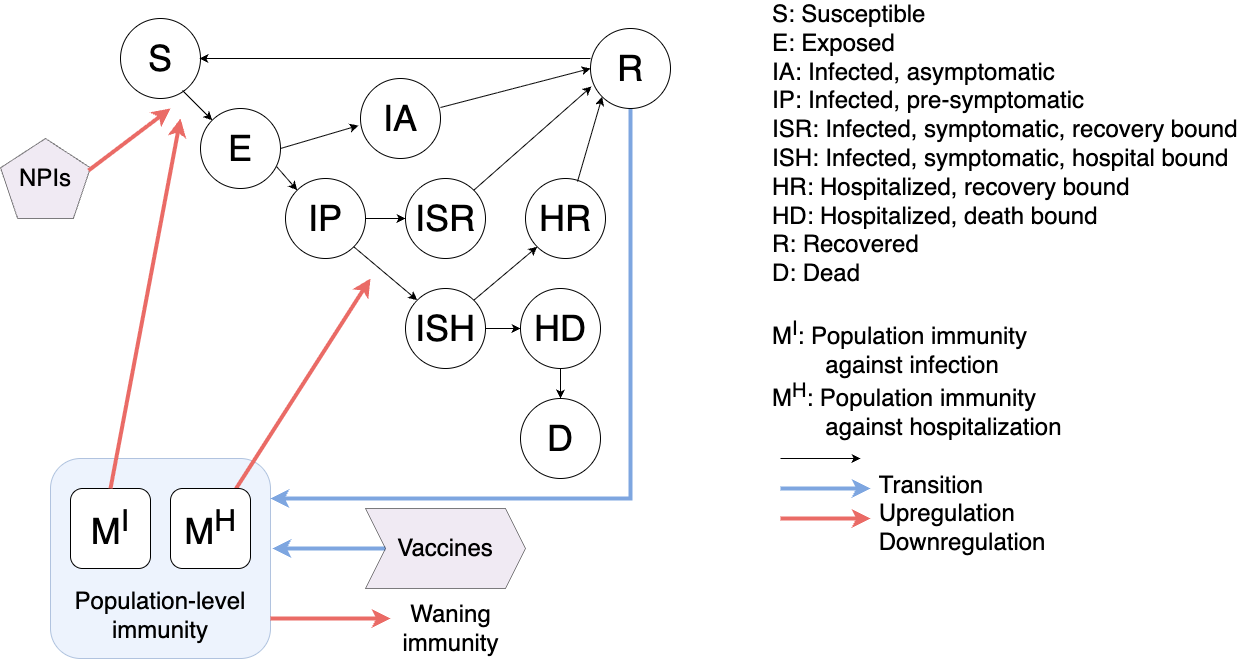

The diagram above was exported from draw.io. Its source (the exported page's mxGraphModel, read from the mxfile embedded in the PNG):
<mxGraphModel dx="2074" dy="1146" grid="1" gridSize="10" guides="1" tooltips="1" connect="1" arrows="1" fold="1" page="1" pageScale="1" pageWidth="850" pageHeight="1100" math="0" shadow="0">
  <root>
    <mxCell id="0" />
    <mxCell id="1" parent="0" />
    <mxCell id="cQbxpjMcKua1s1AFsrHM-1" value="&lt;div style=&quot;font-size: 24px;&quot;&gt;&lt;font style=&quot;font-size: 24px;&quot;&gt;&lt;br&gt;&lt;/font&gt;&lt;/div&gt;&lt;div style=&quot;font-size: 24px;&quot;&gt;&lt;font style=&quot;font-size: 24px;&quot;&gt;&lt;br&gt;&lt;/font&gt;&lt;/div&gt;&lt;div style=&quot;font-size: 24px;&quot;&gt;&lt;font style=&quot;font-size: 24px;&quot;&gt;&lt;br&gt;&lt;/font&gt;&lt;/div&gt;&lt;div style=&quot;font-size: 24px;&quot;&gt;&lt;font style=&quot;font-size: 24px;&quot;&gt;&lt;br&gt;&lt;/font&gt;&lt;/div&gt;&lt;div style=&quot;font-size: 24px;&quot;&gt;&lt;font style=&quot;font-size: 24px;&quot;&gt;Population-level immunity&lt;br&gt;&lt;/font&gt;&lt;/div&gt;" style="rounded=1;whiteSpace=wrap;html=1;fillColor=#dae8fc;strokeColor=#6c8ebf;opacity=50;" parent="1" vertex="1">
      <mxGeometry x="60" y="520" width="220" height="200" as="geometry" />
    </mxCell>
    <mxCell id="cQbxpjMcKua1s1AFsrHM-2" value="&lt;font style=&quot;font-size: 36px;&quot;&gt;IP&lt;/font&gt;" style="ellipse;whiteSpace=wrap;html=1;" parent="1" vertex="1">
      <mxGeometry x="295" y="240" width="80" height="80" as="geometry" />
    </mxCell>
    <mxCell id="cQbxpjMcKua1s1AFsrHM-3" value="&lt;font style=&quot;font-size: 36px;&quot;&gt;IA&lt;/font&gt;" style="ellipse;whiteSpace=wrap;html=1;" parent="1" vertex="1">
      <mxGeometry x="370" y="140" width="80" height="80" as="geometry" />
    </mxCell>
    <mxCell id="cQbxpjMcKua1s1AFsrHM-4" value="&lt;font style=&quot;font-size: 36px;&quot;&gt;ISR&lt;/font&gt;" style="ellipse;whiteSpace=wrap;html=1;" parent="1" vertex="1">
      <mxGeometry x="415" y="240" width="80" height="80" as="geometry" />
    </mxCell>
    <mxCell id="cQbxpjMcKua1s1AFsrHM-5" value="&lt;font style=&quot;font-size: 36px;&quot;&gt;HR&lt;/font&gt;" style="ellipse;whiteSpace=wrap;html=1;" parent="1" vertex="1">
      <mxGeometry x="535" y="240" width="80" height="80" as="geometry" />
    </mxCell>
    <mxCell id="cQbxpjMcKua1s1AFsrHM-6" value="&lt;font style=&quot;font-size: 36px;&quot;&gt;D&lt;/font&gt;" style="ellipse;whiteSpace=wrap;html=1;" parent="1" vertex="1">
      <mxGeometry x="530" y="460" width="80" height="80" as="geometry" />
    </mxCell>
    <mxCell id="cQbxpjMcKua1s1AFsrHM-7" value="&lt;font style=&quot;font-size: 36px;&quot;&gt;M&lt;sup&gt;I&lt;/sup&gt;&lt;/font&gt;" style="rounded=1;whiteSpace=wrap;html=1;" parent="1" vertex="1">
      <mxGeometry x="80" y="550" width="80" height="80" as="geometry" />
    </mxCell>
    <mxCell id="cQbxpjMcKua1s1AFsrHM-8" value="" style="endArrow=classic;html=1;rounded=0;entryX=1;entryY=0.2;entryDx=0;entryDy=0;fillColor=#67AB9F;strokeColor=#7EA6E0;strokeWidth=4;entryPerimeter=0;exitX=0.5;exitY=1;exitDx=0;exitDy=0;" parent="1" source="cQbxpjMcKua1s1AFsrHM-10" target="cQbxpjMcKua1s1AFsrHM-1" edge="1">
      <mxGeometry width="50" height="50" relative="1" as="geometry">
        <mxPoint x="690" y="610" as="sourcePoint" />
        <mxPoint x="200" y="531.72" as="targetPoint" />
        <Array as="points">
          <mxPoint x="640" y="560" />
        </Array>
      </mxGeometry>
    </mxCell>
    <mxCell id="cQbxpjMcKua1s1AFsrHM-9" value="&lt;font style=&quot;font-size: 36px;&quot;&gt;S&lt;/font&gt;" style="ellipse;whiteSpace=wrap;html=1;" parent="1" vertex="1">
      <mxGeometry x="130" y="79.99999999999997" width="80" height="80" as="geometry" />
    </mxCell>
    <mxCell id="cQbxpjMcKua1s1AFsrHM-10" value="&lt;font style=&quot;font-size: 36px;&quot;&gt;R&lt;/font&gt;" style="ellipse;whiteSpace=wrap;html=1;" parent="1" vertex="1">
      <mxGeometry x="600" y="90" width="80" height="80" as="geometry" />
    </mxCell>
    <mxCell id="cQbxpjMcKua1s1AFsrHM-11" value="" style="endArrow=classic;html=1;rounded=0;exitX=0.775;exitY=0.9;exitDx=0;exitDy=0;exitPerimeter=0;" parent="1" source="cQbxpjMcKua1s1AFsrHM-9" target="cQbxpjMcKua1s1AFsrHM-14" edge="1">
      <mxGeometry width="50" height="50" relative="1" as="geometry">
        <mxPoint x="170" y="160" as="sourcePoint" />
        <mxPoint x="220" y="150" as="targetPoint" />
      </mxGeometry>
    </mxCell>
    <mxCell id="cQbxpjMcKua1s1AFsrHM-12" value="" style="endArrow=classic;html=1;rounded=0;exitX=0.95;exitY=0.725;exitDx=0;exitDy=0;entryX=0;entryY=0;entryDx=0;entryDy=0;exitPerimeter=0;" parent="1" source="cQbxpjMcKua1s1AFsrHM-14" target="cQbxpjMcKua1s1AFsrHM-2" edge="1">
      <mxGeometry width="50" height="50" relative="1" as="geometry">
        <mxPoint x="270" y="360" as="sourcePoint" />
        <mxPoint x="320" y="310" as="targetPoint" />
      </mxGeometry>
    </mxCell>
    <mxCell id="cQbxpjMcKua1s1AFsrHM-13" value="" style="endArrow=classic;html=1;rounded=0;exitX=1;exitY=0.5;exitDx=0;exitDy=0;entryX=-0.025;entryY=0.588;entryDx=0;entryDy=0;entryPerimeter=0;" parent="1" source="cQbxpjMcKua1s1AFsrHM-14" target="cQbxpjMcKua1s1AFsrHM-3" edge="1">
      <mxGeometry width="50" height="50" relative="1" as="geometry">
        <mxPoint x="240" y="412" as="sourcePoint" />
        <mxPoint x="312" y="370" as="targetPoint" />
      </mxGeometry>
    </mxCell>
    <mxCell id="cQbxpjMcKua1s1AFsrHM-14" value="&lt;font style=&quot;font-size: 36px;&quot;&gt;E&lt;/font&gt;" style="ellipse;whiteSpace=wrap;html=1;" parent="1" vertex="1">
      <mxGeometry x="210" y="170" width="80" height="80" as="geometry" />
    </mxCell>
    <mxCell id="cQbxpjMcKua1s1AFsrHM-15" value="" style="endArrow=classic;html=1;rounded=0;exitX=1;exitY=0.5;exitDx=0;exitDy=0;entryX=0;entryY=0.5;entryDx=0;entryDy=0;" parent="1" source="cQbxpjMcKua1s1AFsrHM-2" target="cQbxpjMcKua1s1AFsrHM-4" edge="1">
      <mxGeometry width="50" height="50" relative="1" as="geometry">
        <mxPoint x="460" y="310" as="sourcePoint" />
        <mxPoint x="510" y="260" as="targetPoint" />
      </mxGeometry>
    </mxCell>
    <mxCell id="cQbxpjMcKua1s1AFsrHM-17" value="" style="endArrow=classic;html=1;rounded=0;entryX=0;entryY=1;entryDx=0;entryDy=0;exitX=0.65;exitY=0.038;exitDx=0;exitDy=0;exitPerimeter=0;" parent="1" source="cQbxpjMcKua1s1AFsrHM-5" target="cQbxpjMcKua1s1AFsrHM-10" edge="1">
      <mxGeometry width="50" height="50" relative="1" as="geometry">
        <mxPoint x="640" y="340" as="sourcePoint" />
        <mxPoint x="690" y="290" as="targetPoint" />
      </mxGeometry>
    </mxCell>
    <mxCell id="cQbxpjMcKua1s1AFsrHM-19" value="" style="endArrow=classic;html=1;rounded=0;strokeWidth=4;strokeColor=#EA6B66;exitX=0.75;exitY=1;exitDx=0;exitDy=0;" parent="1" edge="1">
      <mxGeometry width="50" height="50" relative="1" as="geometry">
        <mxPoint x="280" y="680" as="sourcePoint" />
        <mxPoint x="400" y="680" as="targetPoint" />
      </mxGeometry>
    </mxCell>
    <mxCell id="cQbxpjMcKua1s1AFsrHM-20" value="&lt;div&gt;Waning&lt;/div&gt;&lt;div&gt;immunity&lt;br&gt;&lt;/div&gt;" style="text;strokeColor=none;fillColor=none;html=1;fontSize=24;fontStyle=0;verticalAlign=middle;align=center;" parent="1" vertex="1">
      <mxGeometry x="410" y="670" width="100" height="40" as="geometry" />
    </mxCell>
    <mxCell id="cQbxpjMcKua1s1AFsrHM-21" value="" style="endArrow=classic;html=1;rounded=0;" parent="1" edge="1">
      <mxGeometry width="50" height="50" relative="1" as="geometry">
        <mxPoint x="600" y="120" as="sourcePoint" />
        <mxPoint x="209" y="120" as="targetPoint" />
        <Array as="points" />
      </mxGeometry>
    </mxCell>
    <mxCell id="cQbxpjMcKua1s1AFsrHM-22" value="" style="endArrow=classic;html=1;rounded=0;strokeWidth=4;strokeColor=#EA6B66;" parent="1" edge="1">
      <mxGeometry width="50" height="50" relative="1" as="geometry">
        <mxPoint x="120" y="550" as="sourcePoint" />
        <mxPoint x="190" y="180" as="targetPoint" />
      </mxGeometry>
    </mxCell>
    <mxCell id="cQbxpjMcKua1s1AFsrHM-23" value="" style="endArrow=classic;html=1;rounded=0;strokeWidth=4;strokeColor=#EA6B66;" parent="1" source="cQbxpjMcKua1s1AFsrHM-27" edge="1">
      <mxGeometry width="50" height="50" relative="1" as="geometry">
        <mxPoint x="225" y="490" as="sourcePoint" />
        <mxPoint x="380" y="340" as="targetPoint" />
        <Array as="points" />
      </mxGeometry>
    </mxCell>
    <mxCell id="cQbxpjMcKua1s1AFsrHM-24" value="" style="endArrow=classic;html=1;rounded=0;entryX=0;entryY=0.5;entryDx=0;entryDy=0;" parent="1" target="cQbxpjMcKua1s1AFsrHM-10" edge="1">
      <mxGeometry width="50" height="50" relative="1" as="geometry">
        <mxPoint x="450" y="169" as="sourcePoint" />
        <mxPoint x="600" y="460" as="targetPoint" />
      </mxGeometry>
    </mxCell>
    <mxCell id="cQbxpjMcKua1s1AFsrHM-25" value="&lt;font style=&quot;font-size: 24px;&quot;&gt;NPIs&lt;/font&gt;" style="whiteSpace=wrap;html=1;shape=mxgraph.basic.pentagon;fillColor=#E1D5E7;opacity=50;" parent="1" vertex="1">
      <mxGeometry x="10" y="200" width="90" height="80" as="geometry" />
    </mxCell>
    <mxCell id="cQbxpjMcKua1s1AFsrHM-26" value="" style="endArrow=classic;html=1;rounded=0;strokeWidth=4;strokeColor=#EA6B66;exitX=0.978;exitY=0.525;exitDx=0;exitDy=0;exitPerimeter=0;" parent="1" edge="1">
      <mxGeometry width="50" height="50" relative="1" as="geometry">
        <mxPoint x="98.01999999999998" y="232" as="sourcePoint" />
        <mxPoint x="180" y="170" as="targetPoint" />
      </mxGeometry>
    </mxCell>
    <mxCell id="cQbxpjMcKua1s1AFsrHM-27" value="&lt;font style=&quot;font-size: 36px;&quot;&gt;M&lt;sup&gt;H&lt;/sup&gt;&lt;/font&gt;" style="rounded=1;whiteSpace=wrap;html=1;" parent="1" vertex="1">
      <mxGeometry x="180" y="550" width="80" height="80" as="geometry" />
    </mxCell>
    <mxCell id="cQbxpjMcKua1s1AFsrHM-28" value="" style="endArrow=classic;html=1;rounded=0;strokeWidth=4;strokeColor=#7EA6E0;exitX=0;exitY=0.5;exitDx=0;exitDy=0;" parent="1" source="cQbxpjMcKua1s1AFsrHM-29" edge="1">
      <mxGeometry width="50" height="50" relative="1" as="geometry">
        <mxPoint x="320" y="630" as="sourcePoint" />
        <mxPoint x="282" y="610" as="targetPoint" />
      </mxGeometry>
    </mxCell>
    <mxCell id="cQbxpjMcKua1s1AFsrHM-29" value="&lt;font style=&quot;font-size: 24px;&quot;&gt;Vaccines&lt;/font&gt;" style="shape=step;perimeter=stepPerimeter;whiteSpace=wrap;html=1;fixedSize=1;opacity=50;fillColor=#E1D5E7;" parent="1" vertex="1">
      <mxGeometry x="375" y="570" width="160" height="80" as="geometry" />
    </mxCell>
    <mxCell id="cQbxpjMcKua1s1AFsrHM-30" value="&lt;div align=&quot;left&quot;&gt;S: Susceptible&lt;/div&gt;&lt;div align=&quot;left&quot;&gt;E: Exposed&lt;/div&gt;&lt;div align=&quot;left&quot;&gt;IA: Infected, asymptomatic&lt;/div&gt;&lt;div align=&quot;left&quot;&gt;IP: Infected, pre-symptomatic&lt;/div&gt;&lt;div align=&quot;left&quot;&gt;ISR: Infected, symptomatic, recovery bound&lt;/div&gt;&lt;div align=&quot;left&quot;&gt;ISH: Infected, symptomatic, hospital bound&lt;/div&gt;&lt;div align=&quot;left&quot;&gt;HR: Hospitalized, recovery bound&lt;/div&gt;&lt;div align=&quot;left&quot;&gt;HD: Hospitalized, death bound&lt;/div&gt;&lt;div align=&quot;left&quot;&gt;R: Recovered&lt;/div&gt;&lt;div align=&quot;left&quot;&gt;D: Dead&lt;/div&gt;&lt;div align=&quot;left&quot;&gt;&lt;br&gt;&lt;/div&gt;&lt;div align=&quot;left&quot;&gt;M&lt;sup&gt;I&lt;/sup&gt;: Population immunity&lt;/div&gt;&lt;div align=&quot;left&quot;&gt;&lt;span style=&quot;white-space: pre;&quot;&gt;&#09;&lt;/span&gt;against infection&lt;/div&gt;&lt;div align=&quot;left&quot;&gt;M&lt;sup&gt;H&lt;/sup&gt;: Population immunity&lt;/div&gt;&lt;div align=&quot;left&quot;&gt;&lt;span style=&quot;white-space: pre;&quot;&gt;&#09;&lt;/span&gt;against hospitalization&lt;/div&gt;&lt;div align=&quot;left&quot;&gt;&lt;br&gt;&lt;/div&gt;&lt;div align=&quot;left&quot;&gt;&lt;span style=&quot;white-space: pre;&quot;&gt;&#09;&lt;/span&gt;&lt;span style=&quot;white-space: pre;&quot;&gt;&#09;&lt;/span&gt;Transition&lt;/div&gt;&lt;div align=&quot;left&quot;&gt;&lt;span style=&quot;white-space: pre;&quot;&gt;&#09;&lt;span style=&quot;white-space: pre;&quot;&gt;&#09;&lt;/span&gt;&lt;/span&gt;Upregulation&lt;/div&gt;&lt;div align=&quot;left&quot;&gt;&lt;span style=&quot;white-space: pre;&quot;&gt;&#09;&lt;/span&gt;&lt;span style=&quot;white-space: pre;&quot;&gt;&#09;&lt;/span&gt;Downregulation&lt;br&gt;&lt;/div&gt;" style="text;strokeColor=none;fillColor=none;html=1;fontSize=24;fontStyle=0;verticalAlign=middle;align=left;" parent="1" vertex="1">
      <mxGeometry x="780" y="320" width="100" height="40" as="geometry" />
    </mxCell>
    <mxCell id="cQbxpjMcKua1s1AFsrHM-31" value="" style="endArrow=classic;html=1;rounded=0;strokeWidth=4;strokeColor=#EA6B66;entryX=1;entryY=6.5;entryDx=0;entryDy=0;entryPerimeter=0;" parent="1" target="cQbxpjMcKua1s1AFsrHM-30" edge="1">
      <mxGeometry width="50" height="50" relative="1" as="geometry">
        <mxPoint x="790" y="580" as="sourcePoint" />
        <mxPoint x="830" y="580" as="targetPoint" />
      </mxGeometry>
    </mxCell>
    <mxCell id="cQbxpjMcKua1s1AFsrHM-32" value="" style="endArrow=classic;html=1;rounded=0;strokeWidth=4;strokeColor=#7EA6E0;entryX=1;entryY=5.75;entryDx=0;entryDy=0;entryPerimeter=0;" parent="1" target="cQbxpjMcKua1s1AFsrHM-30" edge="1">
      <mxGeometry width="50" height="50" relative="1" as="geometry">
        <mxPoint x="790" y="550" as="sourcePoint" />
        <mxPoint x="830" y="550" as="targetPoint" />
      </mxGeometry>
    </mxCell>
    <mxCell id="cQbxpjMcKua1s1AFsrHM-33" value="" style="endArrow=classic;html=1;rounded=0;exitX=1;exitY=0.5;exitDx=0;exitDy=0;" parent="1" edge="1">
      <mxGeometry width="50" height="50" relative="1" as="geometry">
        <mxPoint x="790" y="520" as="sourcePoint" />
        <mxPoint x="870" y="520" as="targetPoint" />
      </mxGeometry>
    </mxCell>
    <mxCell id="cQbxpjMcKua1s1AFsrHM-34" value="" style="endArrow=classic;html=1;rounded=0;entryX=0.013;entryY=0.725;entryDx=0;entryDy=0;exitX=1;exitY=0;exitDx=0;exitDy=0;entryPerimeter=0;" parent="1" source="cQbxpjMcKua1s1AFsrHM-4" target="cQbxpjMcKua1s1AFsrHM-10" edge="1">
      <mxGeometry width="50" height="50" relative="1" as="geometry">
        <mxPoint x="520" y="280" as="sourcePoint" />
        <mxPoint x="570" y="230" as="targetPoint" />
      </mxGeometry>
    </mxCell>
    <mxCell id="cQbxpjMcKua1s1AFsrHM-36" value="&lt;font style=&quot;font-size: 36px;&quot;&gt;HD&lt;/font&gt;" style="ellipse;whiteSpace=wrap;html=1;" parent="1" vertex="1">
      <mxGeometry x="530" y="350" width="80" height="80" as="geometry" />
    </mxCell>
    <mxCell id="cQbxpjMcKua1s1AFsrHM-37" value="" style="endArrow=classic;html=1;rounded=0;exitX=1;exitY=1;exitDx=0;exitDy=0;entryX=0;entryY=0;entryDx=0;entryDy=0;" parent="1" source="cQbxpjMcKua1s1AFsrHM-2" target="cQbxpjMcKua1s1AFsrHM-35" edge="1">
      <mxGeometry width="50" height="50" relative="1" as="geometry">
        <mxPoint x="288" y="362" as="sourcePoint" />
        <mxPoint x="317" y="288" as="targetPoint" />
      </mxGeometry>
    </mxCell>
    <mxCell id="cQbxpjMcKua1s1AFsrHM-38" value="" style="endArrow=classic;html=1;rounded=0;exitX=1;exitY=0.5;exitDx=0;exitDy=0;entryX=0;entryY=0.5;entryDx=0;entryDy=0;" parent="1" source="cQbxpjMcKua1s1AFsrHM-35" target="cQbxpjMcKua1s1AFsrHM-36" edge="1">
      <mxGeometry width="50" height="50" relative="1" as="geometry">
        <mxPoint x="360" y="220" as="sourcePoint" />
        <mxPoint x="405" y="192" as="targetPoint" />
      </mxGeometry>
    </mxCell>
    <mxCell id="cQbxpjMcKua1s1AFsrHM-39" value="" style="endArrow=classic;html=1;rounded=0;exitX=1;exitY=0;exitDx=0;exitDy=0;entryX=0;entryY=1;entryDx=0;entryDy=0;" parent="1" source="cQbxpjMcKua1s1AFsrHM-35" target="cQbxpjMcKua1s1AFsrHM-5" edge="1">
      <mxGeometry width="50" height="50" relative="1" as="geometry">
        <mxPoint x="475" y="170" as="sourcePoint" />
        <mxPoint x="500" y="170" as="targetPoint" />
      </mxGeometry>
    </mxCell>
    <mxCell id="cQbxpjMcKua1s1AFsrHM-40" value="" style="endArrow=classic;html=1;rounded=0;exitX=0.5;exitY=1;exitDx=0;exitDy=0;entryX=0.5;entryY=0;entryDx=0;entryDy=0;" parent="1" source="cQbxpjMcKua1s1AFsrHM-36" target="cQbxpjMcKua1s1AFsrHM-6" edge="1">
      <mxGeometry width="50" height="50" relative="1" as="geometry">
        <mxPoint x="463" y="198" as="sourcePoint" />
        <mxPoint x="592" y="262" as="targetPoint" />
      </mxGeometry>
    </mxCell>
    <mxCell id="cQbxpjMcKua1s1AFsrHM-35" value="&lt;font style=&quot;font-size: 36px;&quot;&gt;ISH&lt;/font&gt;" style="ellipse;whiteSpace=wrap;html=1;" parent="1" vertex="1">
      <mxGeometry x="415" y="350" width="80" height="80" as="geometry" />
    </mxCell>
  </root>
</mxGraphModel>